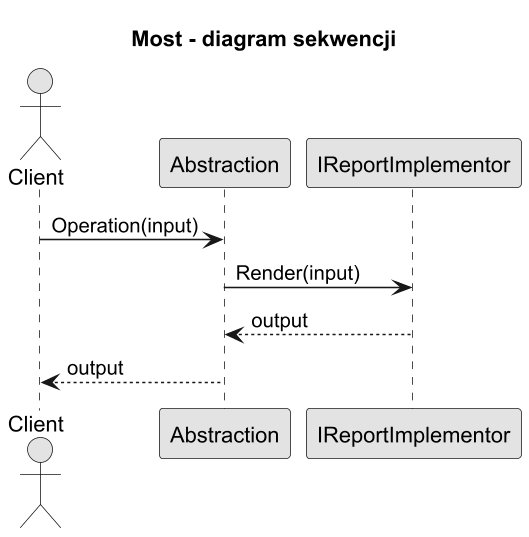

The diagram above was rendered by PlantUML. Its source (embedded in the PNG):
@startuml bridge_sequence
title Most - diagram sekwencji

skinparam monochrome true
skinparam dpi 150

actor Client
participant Abstraction
participant IReportImplementor

Client -> Abstraction : Operation(input)
Abstraction -> IReportImplementor : Render(input)
IReportImplementor --> Abstraction : output
Abstraction --> Client : output

@enduml